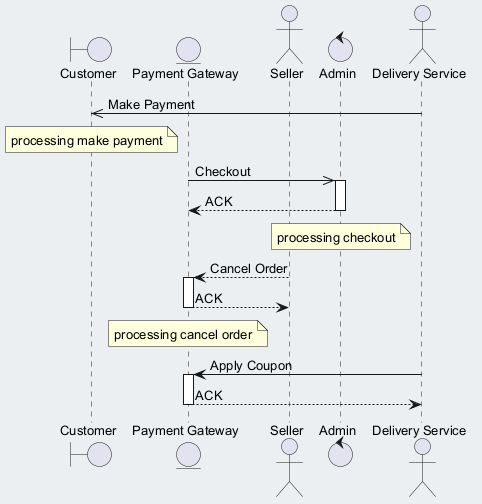

The diagram above was rendered by PlantUML. Its source (embedded in the PNG):
@startuml
skinparam backgroundColor #ECEFF1
skinparam classBackgroundColor #FFFFFF
skinparam classBorderColor #455A64
skinparam defaultFontSize 13
boundary "Customer" as C
entity "Payment Gateway" as PG
actor "Seller" as S
control "Admin" as A
actor "Delivery Service" as DS
DS ->> C : Make Payment
note over C : processing make payment
PG ->> A : Checkout
activate A
A --> PG : ACK
deactivate A
note over A : processing checkout
S --> PG : Cancel Order
activate PG
PG --> S : ACK
deactivate PG
note over PG : processing cancel order
DS -> PG : Apply Coupon
activate PG
PG --> DS : ACK
deactivate PG
@enduml